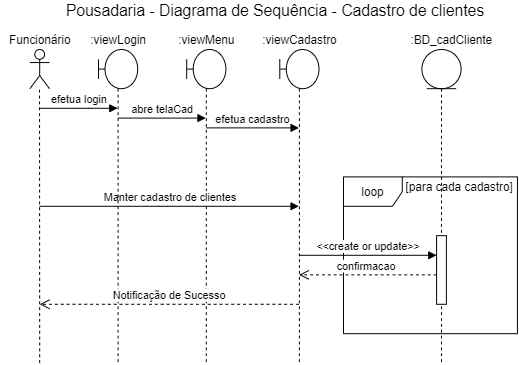

The diagram above was exported from draw.io. Its source (the exported page's mxGraphModel, read from the mxfile embedded in the PNG):
<mxGraphModel dx="1185" dy="635" grid="1" gridSize="10" guides="1" tooltips="1" connect="1" arrows="1" fold="1" page="1" pageScale="1" pageWidth="827" pageHeight="1169" math="0" shadow="0">
  <root>
    <mxCell id="0" />
    <mxCell id="1" parent="0" />
    <mxCell id="5LWUIhG96Dx-YjZ7TErz-8" value="&lt;font style=&quot;font-size: 16px&quot;&gt;Pousadaria - Diagrama de Sequência - Cadastro de clientes&lt;/font&gt;" style="text;html=1;align=center;verticalAlign=middle;resizable=0;points=[];autosize=1;" parent="1" vertex="1">
      <mxGeometry x="110" y="110" width="440" height="20" as="geometry" />
    </mxCell>
    <mxCell id="aCjO0hXncbDyfwuN0Lu_-41" value="" style="endArrow=none;dashed=1;html=1;" parent="1" edge="1">
      <mxGeometry width="50" height="50" relative="1" as="geometry">
        <mxPoint x="90" y="480" as="sourcePoint" />
        <mxPoint x="89.82999999999993" y="200" as="targetPoint" />
      </mxGeometry>
    </mxCell>
    <mxCell id="aCjO0hXncbDyfwuN0Lu_-42" value="" style="shape=umlLifeline;participant=umlBoundary;perimeter=lifelinePerimeter;whiteSpace=wrap;html=1;container=1;collapsible=0;recursiveResize=0;verticalAlign=top;spacingTop=36;outlineConnect=0;" parent="1" vertex="1">
      <mxGeometry x="240" y="160" width="40" height="320" as="geometry" />
    </mxCell>
    <mxCell id="aCjO0hXncbDyfwuN0Lu_-43" value="" style="shape=umlActor;verticalLabelPosition=bottom;verticalAlign=top;html=1;" parent="1" vertex="1">
      <mxGeometry x="80" y="160" width="20" height="40" as="geometry" />
    </mxCell>
    <mxCell id="aCjO0hXncbDyfwuN0Lu_-44" value="" style="shape=umlLifeline;participant=umlEntity;perimeter=lifelinePerimeter;whiteSpace=wrap;html=1;container=1;collapsible=0;recursiveResize=0;verticalAlign=top;spacingTop=36;outlineConnect=0;" parent="1" vertex="1">
      <mxGeometry x="480" y="160" width="40" height="320" as="geometry" />
    </mxCell>
    <mxCell id="aCjO0hXncbDyfwuN0Lu_-45" value="efetua cadastro" style="html=1;verticalAlign=bottom;endArrow=block;" parent="1" source="aCjO0hXncbDyfwuN0Lu_-42" target="aCjO0hXncbDyfwuN0Lu_-46" edge="1">
      <mxGeometry x="0.0042" width="80" relative="1" as="geometry">
        <mxPoint x="210" y="240" as="sourcePoint" />
        <mxPoint x="170" y="270" as="targetPoint" />
        <Array as="points">
          <mxPoint x="270" y="240" />
        </Array>
        <mxPoint as="offset" />
      </mxGeometry>
    </mxCell>
    <mxCell id="aCjO0hXncbDyfwuN0Lu_-46" value="" style="shape=umlLifeline;participant=umlBoundary;perimeter=lifelinePerimeter;whiteSpace=wrap;html=1;container=1;collapsible=0;recursiveResize=0;verticalAlign=top;spacingTop=36;outlineConnect=0;" parent="1" vertex="1">
      <mxGeometry x="335" y="160" width="40" height="320" as="geometry" />
    </mxCell>
    <mxCell id="aCjO0hXncbDyfwuN0Lu_-47" value="&lt;font style=&quot;font-size: 12px&quot;&gt;loop&lt;/font&gt;" style="shape=umlFrame;whiteSpace=wrap;html=1;" parent="1" vertex="1">
      <mxGeometry x="400" y="290" width="177.5" height="160" as="geometry" />
    </mxCell>
    <mxCell id="aCjO0hXncbDyfwuN0Lu_-48" value="&lt;font style=&quot;font-size: 12px;&quot;&gt;[para cada cadastro]&lt;/font&gt;" style="text;html=1;align=center;verticalAlign=middle;resizable=0;points=[];autosize=1;fontSize=12;" parent="1" vertex="1">
      <mxGeometry x="457.5" y="290" width="120" height="20" as="geometry" />
    </mxCell>
    <mxCell id="aCjO0hXncbDyfwuN0Lu_-49" value="" style="html=1;points=[];perimeter=orthogonalPerimeter;" parent="1" vertex="1">
      <mxGeometry x="495" y="350" width="10" height="70" as="geometry" />
    </mxCell>
    <mxCell id="aCjO0hXncbDyfwuN0Lu_-50" value="efetua login" style="html=1;verticalAlign=bottom;endArrow=block;" parent="1" target="aCjO0hXncbDyfwuN0Lu_-52" edge="1">
      <mxGeometry width="80" relative="1" as="geometry">
        <mxPoint x="90.00000000000023" y="220" as="sourcePoint" />
        <mxPoint x="230" y="220" as="targetPoint" />
        <Array as="points">
          <mxPoint x="130" y="220" />
        </Array>
      </mxGeometry>
    </mxCell>
    <mxCell id="aCjO0hXncbDyfwuN0Lu_-51" value="Manter cadastro de clientes" style="html=1;verticalAlign=bottom;endArrow=block;" parent="1" target="aCjO0hXncbDyfwuN0Lu_-46" edge="1">
      <mxGeometry width="80" relative="1" as="geometry">
        <mxPoint x="90.00000000000023" y="320" as="sourcePoint" />
        <mxPoint x="339.50000000000045" y="550" as="targetPoint" />
        <Array as="points">
          <mxPoint x="210" y="320" />
        </Array>
      </mxGeometry>
    </mxCell>
    <mxCell id="aCjO0hXncbDyfwuN0Lu_-52" value="" style="shape=umlLifeline;participant=umlBoundary;perimeter=lifelinePerimeter;whiteSpace=wrap;html=1;container=1;collapsible=0;recursiveResize=0;verticalAlign=top;spacingTop=36;outlineConnect=0;" parent="1" vertex="1">
      <mxGeometry x="150" y="160" width="40" height="320" as="geometry" />
    </mxCell>
    <mxCell id="aCjO0hXncbDyfwuN0Lu_-53" value="abre telaCad" style="html=1;verticalAlign=bottom;endArrow=block;" parent="1" target="aCjO0hXncbDyfwuN0Lu_-42" edge="1">
      <mxGeometry width="80" relative="1" as="geometry">
        <mxPoint x="170.00000000000023" y="230" as="sourcePoint" />
        <mxPoint x="179.50000000000023" y="230" as="targetPoint" />
        <Array as="points" />
      </mxGeometry>
    </mxCell>
    <mxCell id="aCjO0hXncbDyfwuN0Lu_-54" value="Notificação de Sucesso" style="html=1;verticalAlign=bottom;endArrow=open;dashed=1;endSize=8;" parent="1" source="aCjO0hXncbDyfwuN0Lu_-46" edge="1">
      <mxGeometry relative="1" as="geometry">
        <mxPoint x="459.50000000000045" y="640" as="sourcePoint" />
        <mxPoint x="90" y="420" as="targetPoint" />
        <Array as="points">
          <mxPoint x="220" y="420" />
        </Array>
      </mxGeometry>
    </mxCell>
    <mxCell id="aCjO0hXncbDyfwuN0Lu_-55" value="&amp;lt;&amp;lt;create or update&amp;gt;&amp;gt;" style="html=1;verticalAlign=bottom;endArrow=block;" parent="1" target="aCjO0hXncbDyfwuN0Lu_-49" edge="1" source="aCjO0hXncbDyfwuN0Lu_-46">
      <mxGeometry width="80" relative="1" as="geometry">
        <mxPoint x="360" y="370" as="sourcePoint" />
        <mxPoint x="339.50000000000045" y="420" as="targetPoint" />
        <Array as="points">
          <mxPoint x="430" y="370" />
        </Array>
      </mxGeometry>
    </mxCell>
    <mxCell id="aCjO0hXncbDyfwuN0Lu_-58" value="confirmacao" style="html=1;verticalAlign=bottom;endArrow=open;dashed=1;endSize=8;exitX=0;exitY=0.571;exitDx=0;exitDy=0;exitPerimeter=0;" parent="1" source="aCjO0hXncbDyfwuN0Lu_-49" target="aCjO0hXncbDyfwuN0Lu_-46" edge="1">
      <mxGeometry x="0.03" relative="1" as="geometry">
        <mxPoint x="459.50000000000045" y="660" as="sourcePoint" />
        <mxPoint x="339.66666666666697" y="660" as="targetPoint" />
        <Array as="points" />
        <mxPoint as="offset" />
      </mxGeometry>
    </mxCell>
    <mxCell id="rIc2ueBuq_1UTYIrgBxw-1" value="Funcionário" style="text;html=1;align=center;verticalAlign=middle;resizable=0;points=[];autosize=1;" vertex="1" parent="1">
      <mxGeometry x="50" y="140" width="80" height="20" as="geometry" />
    </mxCell>
    <mxCell id="rIc2ueBuq_1UTYIrgBxw-3" value=":viewLogin" style="text;html=1;align=center;verticalAlign=middle;resizable=0;points=[];autosize=1;" vertex="1" parent="1">
      <mxGeometry x="135" y="140" width="70" height="20" as="geometry" />
    </mxCell>
    <mxCell id="rIc2ueBuq_1UTYIrgBxw-4" value=":viewMenu" style="text;html=1;align=center;verticalAlign=middle;resizable=0;points=[];autosize=1;" vertex="1" parent="1">
      <mxGeometry x="225" y="140" width="70" height="20" as="geometry" />
    </mxCell>
    <mxCell id="rIc2ueBuq_1UTYIrgBxw-5" value=":viewCadastro" style="text;html=1;align=center;verticalAlign=middle;resizable=0;points=[];autosize=1;" vertex="1" parent="1">
      <mxGeometry x="310" y="140" width="90" height="20" as="geometry" />
    </mxCell>
    <mxCell id="rIc2ueBuq_1UTYIrgBxw-6" value=":BD_cadCliente" style="text;html=1;align=center;verticalAlign=middle;resizable=0;points=[];autosize=1;fontSize=12;" vertex="1" parent="1">
      <mxGeometry x="460" y="140" width="100" height="20" as="geometry" />
    </mxCell>
  </root>
</mxGraphModel>